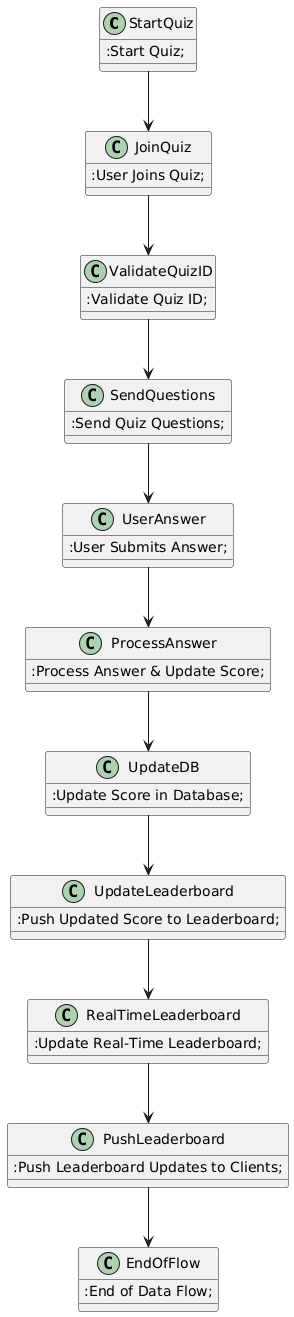

The diagram above was rendered by PlantUML. Its source (embedded in the PNG):
@startuml
!define RECTANGLE class

RECTANGLE StartQuiz {
  :Start Quiz;
}

RECTANGLE JoinQuiz {
  :User Joins Quiz;
}

RECTANGLE ValidateQuizID {
  :Validate Quiz ID;
}

RECTANGLE SendQuestions {
  :Send Quiz Questions;
}

RECTANGLE UserAnswer {
  :User Submits Answer;
}

RECTANGLE ProcessAnswer {
  :Process Answer & Update Score;
}

RECTANGLE UpdateDB {
  :Update Score in Database;
}

RECTANGLE UpdateLeaderboard {
  :Push Updated Score to Leaderboard;
}

RECTANGLE RealTimeLeaderboard {
  :Update Real-Time Leaderboard;
}

RECTANGLE PushLeaderboard {
  :Push Leaderboard Updates to Clients;
}

RECTANGLE EndOfFlow {
  :End of Data Flow;
}

StartQuiz -down-> JoinQuiz
JoinQuiz -down-> ValidateQuizID
ValidateQuizID -down-> SendQuestions
SendQuestions -down-> UserAnswer
UserAnswer -down-> ProcessAnswer
ProcessAnswer -down-> UpdateDB
UpdateDB -down-> UpdateLeaderboard
UpdateLeaderboard -down-> RealTimeLeaderboard
RealTimeLeaderboard -down-> PushLeaderboard
PushLeaderboard -down-> EndOfFlow
@enduml